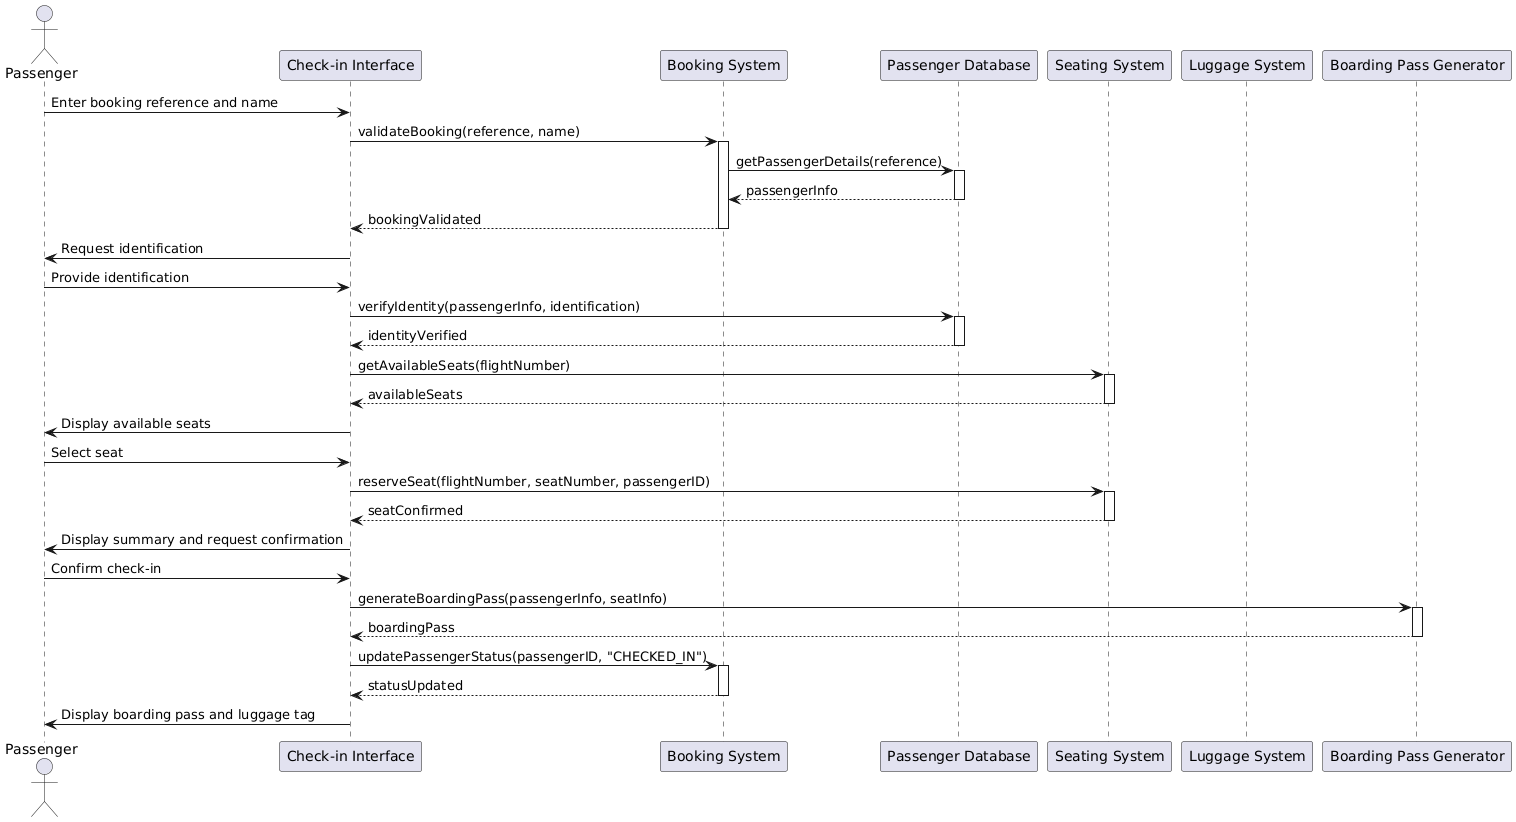

The diagram above was rendered by PlantUML. Its source (embedded in the PNG):
@startuml
actor Passenger as passenger
participant "Check-in Interface" as interface
participant "Booking System" as booking
participant "Passenger Database" as passengerDB
participant "Seating System" as seating
participant "Luggage System" as luggage
participant "Boarding Pass Generator" as bpGenerator

passenger -> interface : Enter booking reference and name
interface -> booking : validateBooking(reference, name)
activate booking
booking -> passengerDB : getPassengerDetails(reference)
activate passengerDB
passengerDB --> booking : passengerInfo
deactivate passengerDB
booking --> interface : bookingValidated
deactivate booking

interface -> passenger : Request identification
passenger -> interface : Provide identification
interface -> passengerDB : verifyIdentity(passengerInfo, identification)
activate passengerDB
passengerDB --> interface : identityVerified
deactivate passengerDB

interface -> seating : getAvailableSeats(flightNumber)
activate seating
seating --> interface : availableSeats
deactivate seating
interface -> passenger : Display available seats
passenger -> interface : Select seat
interface -> seating : reserveSeat(flightNumber, seatNumber, passengerID)
activate seating
seating --> interface : seatConfirmed
deactivate seating

interface -> passenger : Display summary and request confirmation
passenger -> interface : Confirm check-in
interface -> bpGenerator : generateBoardingPass(passengerInfo, seatInfo)
activate bpGenerator
bpGenerator --> interface : boardingPass
deactivate bpGenerator

interface -> booking : updatePassengerStatus(passengerID, "CHECKED_IN")
activate booking
booking --> interface : statusUpdated
deactivate booking

interface -> passenger : Display boarding pass and luggage tag
@enduml